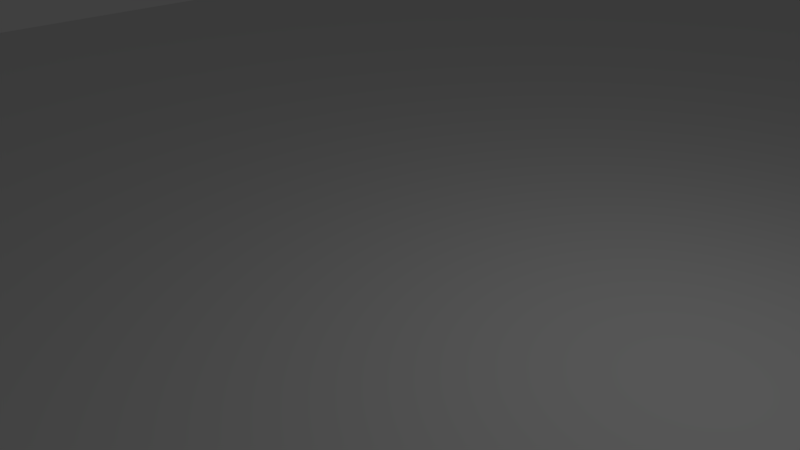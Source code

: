# Source: EightLaneRoadNode_lod.blend  (saved by Blender 2.79.0; exported with 4.5.12 LTS)
import bpy
from mathutils import Matrix  # noqa: F401  (used for matrix-valued properties, if any)

bpy.ops.wm.read_factory_settings(use_empty=True)
scene = bpy.context.scene
scene.name = 'Scene'

# ---- collections
col_collection_1 = bpy.data.collections.new('Collection 1'); scene.collection.children.link(col_collection_1)

# ---- world
world_world = bpy.data.worlds.new('World'); scene.world = world_world
world_world.color = (0.05088, 0.05088, 0.05088)
world_world.use_sun_shadow = False
world_world.sun_shadow_jitter_overblur = 0.0
world_world.cycles.sampling_method = 'MANUAL'

# ---- cameras
cam_camera = bpy.data.cameras.new('Camera')
cam_camera.clip_end = 100.0
cam_camera.lens = 35.0
cam_camera.sensor_width = 32.0
cam_camera.sensor_height = 18.0
cam_camera.ortho_scale = 7.314
cam_camera.dof.focus_distance = 0.0
cam_camera.dof.aperture_fstop = 128.0

# ---- lights
light_lamp = bpy.data.lights.new('Lamp', 'POINT')
light_lamp.transmission_factor = 0.0
light_lamp.cutoff_distance = 30.0
light_lamp.energy = 100.0
light_lamp.shadow_buffer_clip_start = 1.001
light_lamp.shadow_soft_size = 0.1
light_lamp.shadow_maximum_resolution = 0.006
light_lamp.use_absolute_resolution = True

# ---- meshes
me_plane01_0 = bpy.data.meshes.new('Plane01_0')
me_plane01_0.from_pydata([(-9.537e-07, -0.3, 0.0), (-16.0, -0.3, -32.0), (16.0, -0.3, -32.0), (11.0, -0.3, 4.768e-07), (-11.0, -0.3, 4.768e-07), (-16.0, -0.3, 0.0), (16.0, -0.3, 0.0), (-11.0, -0.3, 32.0), (-16.0, -0.3, 32.0), (3.876e-06, -0.3, 32.0), (11.0, -0.3, 32.0), (16.0, -0.3, 32.0)], [], [(0, 2, 1), (2, 0, 3), (0, 1, 4), (1, 5, 4), (6, 2, 3), (4, 5, 7), (5, 8, 7), (9, 4, 7), (9, 0, 4), (0, 9, 10), (3, 0, 10), (11, 3, 10), (11, 6, 3)])
me_plane01_0.polygons.foreach_set('use_smooth', [True] * 13)
_uv = me_plane01_0.uv_layers.new(name='UVMap')
_uv.uv.foreach_set('vector', [0.5, 0.5, 1.0, 1.0, 0.0, 1.0, 1.0, 1.0, 0.5, 0.5, 0.8438, 0.5, 0.5, 0.5, 0.0, 1.0, 0.1562, 0.5, 0.0, 1.0, 0.0, 0.5, 0.1562, 0.5, 1.0, 0.5, 1.0, 1.0, 0.8438, 0.5, 0.1562, 0.5, 0.0, 0.5, 0.1562, 0.0, 0.0, 0.5, 0.0, 0.0, 0.1562, 0.0, 0.5, 0.0, 0.1562, 0.5, 0.1562, 0.0, 0.5, 0.0, 0.5, 0.5, 0.1562, 0.5, 0.5, 0.5, 0.5, 0.0, 0.8438, 0.0, 0.8438, 0.5, 0.5, 0.5, 0.8438, 0.0, 1.0, 0.0, 0.8438, 0.5, 0.8438, 0.0, 1.0, 0.0, 1.0, 0.5, 0.8438, 0.5])
me_plane01_0.use_remesh_preserve_volume = False
me_plane01_0.use_remesh_preserve_attributes = False
me_plane01_0.use_mirror_vertex_groups = False
me_plane01_0.update()
me_plane01_0.normals_split_custom_set([tuple(v) for v in zip(*[iter([-5.788e-08, 1.0, 3.24e-08, -4.66e-08, 1.0, 3.918e-08, -4.013e-08, 1.0, 4.304e-08, -4.66e-08, 1.0, 3.918e-08, -5.788e-08, 1.0, 3.24e-08, -3.759e-08, 1.0, 3.386e-08, -5.788e-08, 1.0, 3.24e-08, -4.013e-08, 1.0, 4.304e-08, -3.124e-08, 1.0, 3.331e-08, -4.013e-08, 1.0, 4.304e-08, -2.561e-08, 1.0, 3.457e-08, -3.124e-08, 1.0, 3.331e-08, 2.384e-08, 1.0, 3.725e-08, -4.66e-08, 1.0, 3.918e-08, -3.759e-08, 1.0, 3.386e-08, -3.124e-08, 1.0, 3.331e-08, -2.561e-08, 1.0, 3.457e-08, -5.92e-08, 1.0, 3.323e-08, -2.561e-08, 1.0, 3.457e-08, -5.96e-08, 1.0, 3.725e-08, -5.92e-08, 1.0, 3.323e-08, -4.727e-08, 1.0, 2.502e-08, -3.124e-08, 1.0, 3.331e-08, -5.92e-08, 1.0, 3.323e-08, -4.727e-08, 1.0, 2.502e-08, -5.788e-08, 1.0, 3.24e-08, -3.124e-08, 1.0, 3.331e-08, -5.788e-08, 1.0, 3.24e-08, -4.727e-08, 1.0, 2.502e-08, -2.467e-08, 1.0, 3.31e-08, -3.759e-08, 1.0, 3.386e-08, -5.788e-08, 1.0, 3.24e-08, -2.467e-08, 1.0, 3.31e-08, 2.352e-09, 1.0, 3.994e-08, -3.759e-08, 1.0, 3.386e-08, -2.467e-08, 1.0, 3.31e-08, 2.352e-09, 1.0, 3.994e-08, 2.384e-08, 1.0, 3.725e-08, -3.759e-08, 1.0, 3.386e-08])] * 3)])

# ---- objects
ob_plane01_0 = bpy.data.objects.new('Plane01_0', me_plane01_0)
ob_lamp = bpy.data.objects.new('Lamp', light_lamp)
ob_camera = bpy.data.objects.new('Camera', cam_camera)

# ---- transforms, parenting, visibility, modifiers, constraints
ob_plane01_0.location = (0.0, 0.0, 0.0)
ob_plane01_0.rotation_euler = (1.571, -0.0, 0.0)
ob_plane01_0.lineart.crease_threshold = 0.0
ob_lamp.location = (4.076, 1.005, 5.904)
ob_lamp.rotation_euler = (0.6503, 0.05522, 1.866)
ob_lamp.lock_rotations_4d = False
ob_lamp.empty_display_type = 'ARROWS'
ob_lamp.color = (0.0, 0.0, 0.0, 0.0)
ob_lamp.lineart.crease_threshold = 0.0
ob_camera.location = (7.481, -6.508, 5.344)
ob_camera.rotation_euler = (1.109, 0.0, 0.8149)
ob_camera.lock_rotations_4d = False
ob_camera.empty_display_type = 'ARROWS'
ob_camera.color = (0.0, 0.0, 0.0, 0.0)
ob_camera.display_type = 'WIRE'
ob_camera.lineart.crease_threshold = 0.0

# ---- collection membership
col_collection_1.objects.link(ob_plane01_0)
col_collection_1.objects.link(ob_lamp)
col_collection_1.objects.link(ob_camera)

# ---- scene / render settings (as saved in the file)
scene.camera = ob_camera
scene.frame_start = 1; scene.frame_end = 250; scene.frame_set(1)
scene.render.engine = 'BLENDER_EEVEE_NEXT'
scene.render.resolution_percentage = 50
scene.render.dither_intensity = 0.0
scene.cycles.use_denoising = False
scene.cycles.samples = 128
scene.cycles.sampling_pattern = 'TABULATED_SOBOL'
scene.cycles.use_adaptive_sampling = False
scene.cycles.use_light_tree = False
scene.cycles.blur_glossy = 0.0
scene.cycles.sample_clamp_indirect = 0.0
scene.view_settings.view_transform = 'Standard'
bpy.context.view_layer.update()

